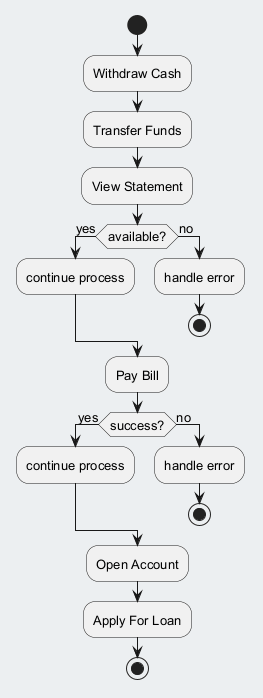

The diagram above was rendered by PlantUML. Its source (embedded in the PNG):
@startuml
skinparam backgroundColor #ECEFF1
skinparam classBackgroundColor #FFFFFF
skinparam classBorderColor #455A64
skinparam defaultFontSize 13
start
:Withdraw Cash;
:Transfer Funds;
:View Statement;
if (available?) then (yes)
:continue process;
else (no)
:handle error;
stop
endif
:Pay Bill;
if (success?) then (yes)
:continue process;
else (no)
:handle error;
stop
endif
:Open Account;
:Apply For Loan;
stop
@enduml